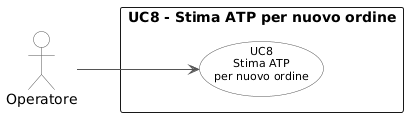

The diagram above was rendered by PlantUML. Its source (embedded in the PNG):
@startuml
left to right direction
skinparam backgroundColor white
skinparam usecase {
    BackgroundColor White
    BorderColor #555555
    ArrowColor #555555
    FontSize 11
}
skinparam actor {
    BackgroundColor White
    BorderColor #555555
}

actor "Operatore" as op

rectangle "UC8 - Stima ATP per nuovo ordine" {
    (UC8\nStima ATP\nper nuovo ordine) as UC8
}

op --> UC8
@enduml